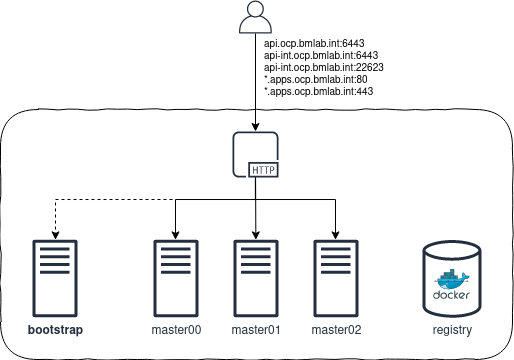

The diagram above was exported from draw.io. Its source (the exported page's mxGraphModel, read from the mxfile embedded in the PNG):
<mxGraphModel dx="981" dy="552" grid="1" gridSize="10" guides="1" tooltips="1" connect="1" arrows="1" fold="1" page="1" pageScale="1" pageWidth="827" pageHeight="1169" math="0" shadow="0">
  <root>
    <mxCell id="0" />
    <mxCell id="1" parent="0" />
    <mxCell id="omRutQzTSh5Fu4k3eJ5c-30" value="" style="rounded=1;whiteSpace=wrap;html=1;strokeWidth=1;fillColor=none;fontSize=10;glass=0;shadow=0;comic=1;" vertex="1" parent="1">
      <mxGeometry x="20" y="119" width="512" height="250" as="geometry" />
    </mxCell>
    <mxCell id="omRutQzTSh5Fu4k3eJ5c-1" value="master00" style="outlineConnect=0;fontColor=#232F3E;gradientColor=none;fillColor=#232F3E;strokeColor=none;dashed=0;verticalLabelPosition=bottom;verticalAlign=top;align=center;html=1;fontSize=12;fontStyle=0;aspect=fixed;pointerEvents=1;shape=mxgraph.aws4.traditional_server;" vertex="1" parent="1">
      <mxGeometry x="173" y="249" width="45" height="78" as="geometry" />
    </mxCell>
    <mxCell id="omRutQzTSh5Fu4k3eJ5c-3" value="master01" style="outlineConnect=0;fontColor=#232F3E;gradientColor=none;fillColor=#232F3E;strokeColor=none;dashed=0;verticalLabelPosition=bottom;verticalAlign=top;align=center;html=1;fontSize=12;fontStyle=0;aspect=fixed;pointerEvents=1;shape=mxgraph.aws4.traditional_server;" vertex="1" parent="1">
      <mxGeometry x="253" y="249" width="45" height="78" as="geometry" />
    </mxCell>
    <mxCell id="omRutQzTSh5Fu4k3eJ5c-4" value="master02" style="outlineConnect=0;fontColor=#232F3E;gradientColor=none;fillColor=#232F3E;strokeColor=none;dashed=0;verticalLabelPosition=bottom;verticalAlign=top;align=center;html=1;fontSize=12;fontStyle=0;aspect=fixed;pointerEvents=1;shape=mxgraph.aws4.traditional_server;" vertex="1" parent="1">
      <mxGeometry x="333" y="249" width="45" height="78" as="geometry" />
    </mxCell>
    <mxCell id="omRutQzTSh5Fu4k3eJ5c-7" value="bootstrap" style="outlineConnect=0;fontColor=#232F3E;gradientColor=none;fillColor=#232F3E;strokeColor=none;dashed=0;verticalLabelPosition=bottom;verticalAlign=top;align=center;html=1;fontSize=12;fontStyle=1;aspect=fixed;pointerEvents=1;shape=mxgraph.aws4.traditional_server;" vertex="1" parent="1">
      <mxGeometry x="52" y="249" width="45" height="78" as="geometry" />
    </mxCell>
    <mxCell id="omRutQzTSh5Fu4k3eJ5c-13" style="rounded=0;orthogonalLoop=1;jettySize=auto;html=1;" edge="1" parent="1" source="omRutQzTSh5Fu4k3eJ5c-11" target="omRutQzTSh5Fu4k3eJ5c-3">
      <mxGeometry relative="1" as="geometry" />
    </mxCell>
    <mxCell id="omRutQzTSh5Fu4k3eJ5c-14" style="edgeStyle=orthogonalEdgeStyle;rounded=0;orthogonalLoop=1;jettySize=auto;html=1;" edge="1" parent="1" source="omRutQzTSh5Fu4k3eJ5c-11" target="omRutQzTSh5Fu4k3eJ5c-4">
      <mxGeometry relative="1" as="geometry">
        <Array as="points">
          <mxPoint x="275" y="209" />
          <mxPoint x="355" y="209" />
        </Array>
      </mxGeometry>
    </mxCell>
    <mxCell id="omRutQzTSh5Fu4k3eJ5c-15" style="edgeStyle=orthogonalEdgeStyle;rounded=0;orthogonalLoop=1;jettySize=auto;html=1;" edge="1" parent="1" source="omRutQzTSh5Fu4k3eJ5c-11" target="omRutQzTSh5Fu4k3eJ5c-1">
      <mxGeometry relative="1" as="geometry">
        <Array as="points">
          <mxPoint x="275" y="209" />
          <mxPoint x="195" y="209" />
        </Array>
      </mxGeometry>
    </mxCell>
    <mxCell id="omRutQzTSh5Fu4k3eJ5c-16" style="edgeStyle=orthogonalEdgeStyle;rounded=0;orthogonalLoop=1;jettySize=auto;html=1;dashed=1;" edge="1" parent="1" target="omRutQzTSh5Fu4k3eJ5c-7">
      <mxGeometry relative="1" as="geometry">
        <mxPoint x="192" y="209" as="sourcePoint" />
        <Array as="points">
          <mxPoint x="75" y="209" />
        </Array>
      </mxGeometry>
    </mxCell>
    <mxCell id="omRutQzTSh5Fu4k3eJ5c-11" value="" style="outlineConnect=0;fontColor=#232F3E;gradientColor=none;fillColor=#232F3E;strokeColor=none;dashed=0;verticalLabelPosition=bottom;verticalAlign=top;align=center;html=1;fontSize=12;fontStyle=0;aspect=fixed;pointerEvents=1;shape=mxgraph.aws4.http_protocol;strokeWidth=1;" vertex="1" parent="1">
      <mxGeometry x="252" y="141" width="46" height="46" as="geometry" />
    </mxCell>
    <mxCell id="omRutQzTSh5Fu4k3eJ5c-20" style="rounded=0;orthogonalLoop=1;jettySize=auto;html=1;" edge="1" parent="1" source="omRutQzTSh5Fu4k3eJ5c-28" target="omRutQzTSh5Fu4k3eJ5c-11">
      <mxGeometry relative="1" as="geometry">
        <mxPoint x="275.3339416058395" y="42" as="sourcePoint" />
      </mxGeometry>
    </mxCell>
    <mxCell id="omRutQzTSh5Fu4k3eJ5c-21" value="&lt;div&gt;api.ocp.bmlab.int:6443&lt;/div&gt;&lt;div&gt;api-int.ocp.bmlab.int:6443&lt;/div&gt;&lt;div&gt;&lt;div&gt;api-int.ocp.bmlab.int:22623&lt;/div&gt;&lt;/div&gt;&lt;div&gt;&lt;div&gt;&lt;div&gt;*.apps.ocp.bmlab.int:80&lt;/div&gt;&lt;div&gt;&lt;div&gt;&lt;div&gt;*.apps.ocp.bmlab.int:443&lt;/div&gt;&lt;/div&gt;&lt;/div&gt;&lt;/div&gt;&lt;/div&gt;" style="text;whiteSpace=wrap;html=1;fontSize=10;verticalAlign=middle;" vertex="1" parent="1">
      <mxGeometry x="282" y="43" width="126" height="70" as="geometry" />
    </mxCell>
    <mxCell id="omRutQzTSh5Fu4k3eJ5c-28" value="" style="outlineConnect=0;fontColor=#232F3E;gradientColor=none;fillColor=#232F3E;strokeColor=none;dashed=0;verticalLabelPosition=bottom;verticalAlign=top;align=center;html=1;fontSize=12;fontStyle=0;aspect=fixed;pointerEvents=1;shape=mxgraph.aws4.user;shadow=0;" vertex="1" parent="1">
      <mxGeometry x="258.5" y="10" width="33" height="33" as="geometry" />
    </mxCell>
    <mxCell id="omRutQzTSh5Fu4k3eJ5c-31" value="" style="group" vertex="1" connectable="0" parent="1">
      <mxGeometry x="442" y="249.37" width="59" height="78" as="geometry" />
    </mxCell>
    <mxCell id="omRutQzTSh5Fu4k3eJ5c-8" value="registry" style="outlineConnect=0;fontColor=#232F3E;gradientColor=none;fillColor=#232F3E;strokeColor=none;dashed=0;verticalLabelPosition=bottom;verticalAlign=top;align=center;html=1;fontSize=12;fontStyle=0;aspect=fixed;pointerEvents=1;shape=mxgraph.aws4.generic_database;" vertex="1" parent="omRutQzTSh5Fu4k3eJ5c-31">
      <mxGeometry width="59" height="78" as="geometry" />
    </mxCell>
    <mxCell id="omRutQzTSh5Fu4k3eJ5c-9" value="" style="aspect=fixed;html=1;points=[];align=center;image;fontSize=12;image=img/lib/mscae/Docker.svg;" vertex="1" parent="omRutQzTSh5Fu4k3eJ5c-31">
      <mxGeometry x="11.409999999999968" y="29.629999999999995" width="36.19" height="29.67" as="geometry" />
    </mxCell>
  </root>
</mxGraphModel>